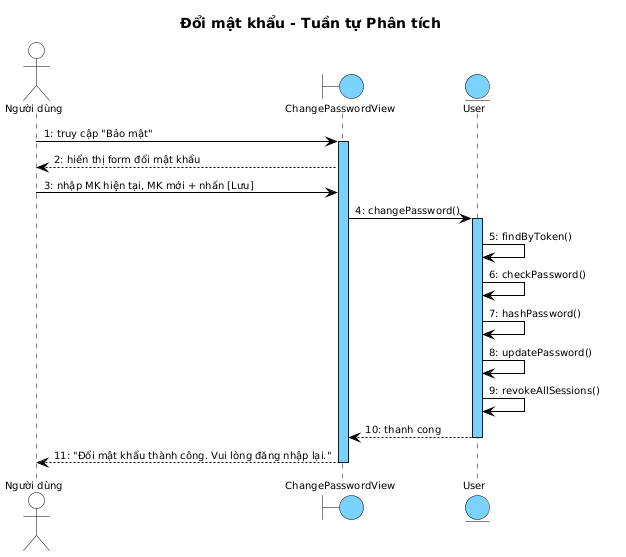

The diagram above was rendered by PlantUML. Its source (embedded in the PNG):
@startuml
skinparam shadowing false
skinparam SequenceMessageAlign left
skinparam SequenceLifeLineBackgroundColor #7AD2FF
skinparam SequenceLifeLineBorderColor #000000

<style>
sequenceDiagram {
  Shadowing 0; RoundCorner 0; FontName "Arial"; FontSize 10; FontColor #000000
  participant { BackgroundColor #7AD2FF; LineColor #000000; LineThickness 1 }
  actor { BackgroundColor transparent; LineColor #000000 }
  boundary { BackgroundColor #7AD2FF; LineColor #000000 }
  entity { BackgroundColor #7AD2FF; LineColor #000000 }
  lifeline { LineColor #000000; LineStyle 5-5 }
  arrow { LineColor #000000; LineThickness 1; FontSize 10 }
}
</style>

title Đổi mật khẩu - Tuần tự Phân tích

actor "Người dùng" as ND
boundary ChangePasswordView as B1
entity User as E1

ND -> B1 : 1: truy cập "Bảo mật"
activate B1
B1 --> ND : 2: hiển thị form đổi mật khẩu
ND -> B1 : 3: nhập MK hiện tại, MK mới + nhấn [Lưu]
B1 -> E1 : 4: changePassword()
activate E1
E1 -> E1 : 5: findByToken()
E1 -> E1 : 6: checkPassword()
E1 -> E1 : 7: hashPassword()
E1 -> E1 : 8: updatePassword()
E1 -> E1 : 9: revokeAllSessions()
E1 --> B1 : 10: thanh cong
deactivate E1
B1 --> ND : 11: "Đổi mật khẩu thành công. Vui lòng đăng nhập lại."
deactivate B1
@enduml